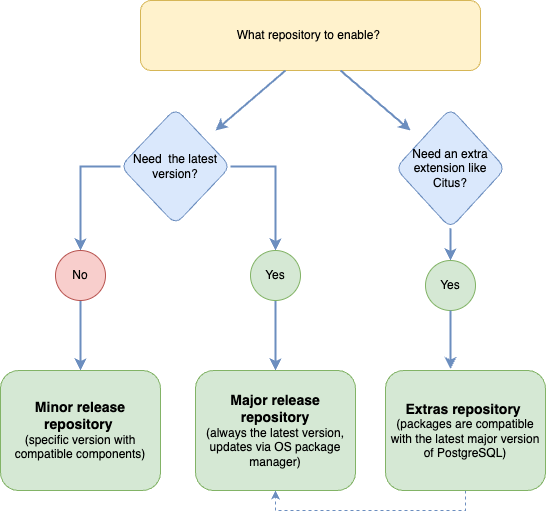

The diagram above was exported from draw.io. Its source (the exported page's mxGraphModel, read from the mxfile embedded in the PNG):
<mxGraphModel dx="892" dy="514" grid="1" gridSize="10" guides="1" tooltips="1" connect="1" arrows="1" fold="1" page="1" pageScale="1" pageWidth="1169" pageHeight="827" math="0" shadow="0">
  <root>
    <mxCell id="0" />
    <mxCell id="1" parent="0" />
    <mxCell id="PavrZb1xbYpmbcuzNYKn-1" value="What repository to enable?&amp;nbsp;" style="rounded=1;whiteSpace=wrap;html=1;fillColor=#fff2cc;strokeColor=#d6b656;" vertex="1" parent="1">
      <mxGeometry x="315" y="20" width="340" height="70" as="geometry" />
    </mxCell>
    <mxCell id="PavrZb1xbYpmbcuzNYKn-6" value="" style="edgeStyle=orthogonalEdgeStyle;rounded=0;orthogonalLoop=1;jettySize=auto;html=1;strokeWidth=2;fillColor=#dae8fc;strokeColor=#6c8ebf;" edge="1" parent="1" source="PavrZb1xbYpmbcuzNYKn-3" target="PavrZb1xbYpmbcuzNYKn-5">
      <mxGeometry relative="1" as="geometry" />
    </mxCell>
    <mxCell id="PavrZb1xbYpmbcuzNYKn-8" value="" style="edgeStyle=orthogonalEdgeStyle;rounded=0;orthogonalLoop=1;jettySize=auto;html=1;fillColor=#dae8fc;strokeColor=#6c8ebf;strokeWidth=2;" edge="1" parent="1" source="PavrZb1xbYpmbcuzNYKn-3" target="PavrZb1xbYpmbcuzNYKn-7">
      <mxGeometry relative="1" as="geometry" />
    </mxCell>
    <mxCell id="PavrZb1xbYpmbcuzNYKn-3" value="Need&amp;nbsp;&lt;span style=&quot;background-color: initial;&quot;&gt;&amp;nbsp;the latest version?&lt;/span&gt;" style="rhombus;whiteSpace=wrap;html=1;rounded=1;fillColor=#dae8fc;strokeColor=#6c8ebf;" vertex="1" parent="1">
      <mxGeometry x="295" y="127.75" width="110" height="116.25" as="geometry" />
    </mxCell>
    <mxCell id="PavrZb1xbYpmbcuzNYKn-29" style="edgeStyle=orthogonalEdgeStyle;rounded=0;orthogonalLoop=1;jettySize=auto;html=1;entryX=0.5;entryY=0;entryDx=0;entryDy=0;fillColor=#dae8fc;strokeColor=#6c8ebf;strokeWidth=2;" edge="1" parent="1" source="PavrZb1xbYpmbcuzNYKn-5" target="PavrZb1xbYpmbcuzNYKn-11">
      <mxGeometry relative="1" as="geometry" />
    </mxCell>
    <mxCell id="PavrZb1xbYpmbcuzNYKn-5" value="No" style="ellipse;whiteSpace=wrap;html=1;rounded=1;fillColor=#f8cecc;strokeColor=#b85450;" vertex="1" parent="1">
      <mxGeometry x="230" y="270" width="50" height="50" as="geometry" />
    </mxCell>
    <mxCell id="PavrZb1xbYpmbcuzNYKn-10" value="" style="edgeStyle=orthogonalEdgeStyle;rounded=0;orthogonalLoop=1;jettySize=auto;html=1;strokeWidth=2;fillColor=#dae8fc;strokeColor=#6c8ebf;" edge="1" parent="1" source="PavrZb1xbYpmbcuzNYKn-7" target="PavrZb1xbYpmbcuzNYKn-9">
      <mxGeometry relative="1" as="geometry" />
    </mxCell>
    <mxCell id="PavrZb1xbYpmbcuzNYKn-9" value="&lt;b&gt;&lt;font style=&quot;font-size: 14px;&quot;&gt;Major release repository&lt;/font&gt;&lt;/b&gt;&lt;div&gt;(always the latest version, updates via OS package manager)&lt;/div&gt;" style="whiteSpace=wrap;html=1;rounded=1;fillColor=#d5e8d4;strokeColor=#82b366;" vertex="1" parent="1">
      <mxGeometry x="370" y="390" width="160" height="120" as="geometry" />
    </mxCell>
    <mxCell id="PavrZb1xbYpmbcuzNYKn-11" value="&lt;b&gt;&lt;font style=&quot;font-size: 14px;&quot;&gt;Minor release repository&lt;/font&gt;&lt;/b&gt;&amp;nbsp;&lt;div&gt;(specific version with compatible components)&lt;/div&gt;" style="whiteSpace=wrap;html=1;rounded=1;fillColor=#d5e8d4;strokeColor=#82b366;" vertex="1" parent="1">
      <mxGeometry x="175" y="390" width="160" height="120" as="geometry" />
    </mxCell>
    <mxCell id="PavrZb1xbYpmbcuzNYKn-18" value="" style="edgeStyle=orthogonalEdgeStyle;rounded=0;orthogonalLoop=1;jettySize=auto;html=1;strokeWidth=2;fillColor=#dae8fc;strokeColor=#6c8ebf;" edge="1" parent="1" source="PavrZb1xbYpmbcuzNYKn-15" target="PavrZb1xbYpmbcuzNYKn-17">
      <mxGeometry relative="1" as="geometry" />
    </mxCell>
    <mxCell id="PavrZb1xbYpmbcuzNYKn-15" value="Need an extra extension like Citus?" style="rhombus;whiteSpace=wrap;html=1;rounded=1;fillColor=#dae8fc;strokeColor=#6c8ebf;" vertex="1" parent="1">
      <mxGeometry x="570" y="127.74999999999999" width="110" height="120" as="geometry" />
    </mxCell>
    <mxCell id="PavrZb1xbYpmbcuzNYKn-17" value="Yes" style="ellipse;whiteSpace=wrap;html=1;rounded=1;fillColor=#d5e8d4;strokeColor=#82b366;" vertex="1" parent="1">
      <mxGeometry x="600" y="280" width="50" height="50" as="geometry" />
    </mxCell>
    <mxCell id="PavrZb1xbYpmbcuzNYKn-21" style="edgeStyle=orthogonalEdgeStyle;rounded=0;orthogonalLoop=1;jettySize=auto;html=1;entryX=0.5;entryY=1;entryDx=0;entryDy=0;dashed=1;fillColor=#dae8fc;strokeColor=#6c8ebf;exitX=0.5;exitY=1;exitDx=0;exitDy=0;" edge="1" parent="1" source="PavrZb1xbYpmbcuzNYKn-19" target="PavrZb1xbYpmbcuzNYKn-9">
      <mxGeometry relative="1" as="geometry" />
    </mxCell>
    <mxCell id="PavrZb1xbYpmbcuzNYKn-19" value="&lt;font style=&quot;font-size: 14px;&quot;&gt;&lt;b&gt;Extras repository&amp;nbsp;&lt;/b&gt;&lt;/font&gt;&lt;div&gt;(packages are compatible with the latest major version of PostgreSQL)&lt;/div&gt;" style="whiteSpace=wrap;html=1;rounded=1;fillColor=#d5e8d4;strokeColor=#82b366;" vertex="1" parent="1">
      <mxGeometry x="560" y="390" width="160" height="120" as="geometry" />
    </mxCell>
    <mxCell id="PavrZb1xbYpmbcuzNYKn-7" value="Yes" style="ellipse;whiteSpace=wrap;html=1;rounded=1;fillColor=#d5e8d4;strokeColor=#82b366;" vertex="1" parent="1">
      <mxGeometry x="425" y="270" width="50" height="50" as="geometry" />
    </mxCell>
    <mxCell id="PavrZb1xbYpmbcuzNYKn-30" style="edgeStyle=orthogonalEdgeStyle;rounded=0;orthogonalLoop=1;jettySize=auto;html=1;entryX=0.406;entryY=-0.012;entryDx=0;entryDy=0;entryPerimeter=0;strokeWidth=2;fillColor=#dae8fc;strokeColor=#6c8ebf;" edge="1" parent="1" source="PavrZb1xbYpmbcuzNYKn-17" target="PavrZb1xbYpmbcuzNYKn-19">
      <mxGeometry relative="1" as="geometry" />
    </mxCell>
    <mxCell id="PavrZb1xbYpmbcuzNYKn-31" value="" style="endArrow=classic;html=1;rounded=0;strokeWidth=2;fillColor=#dae8fc;strokeColor=#6c8ebf;" edge="1" parent="1">
      <mxGeometry width="50" height="50" relative="1" as="geometry">
        <mxPoint x="460" y="90" as="sourcePoint" />
        <mxPoint x="390" y="150" as="targetPoint" />
      </mxGeometry>
    </mxCell>
    <mxCell id="PavrZb1xbYpmbcuzNYKn-33" value="" style="endArrow=classic;html=1;rounded=0;strokeWidth=2;fillColor=#dae8fc;strokeColor=#6c8ebf;" edge="1" parent="1">
      <mxGeometry width="50" height="50" relative="1" as="geometry">
        <mxPoint x="515" y="90" as="sourcePoint" />
        <mxPoint x="585" y="150" as="targetPoint" />
      </mxGeometry>
    </mxCell>
  </root>
</mxGraphModel>